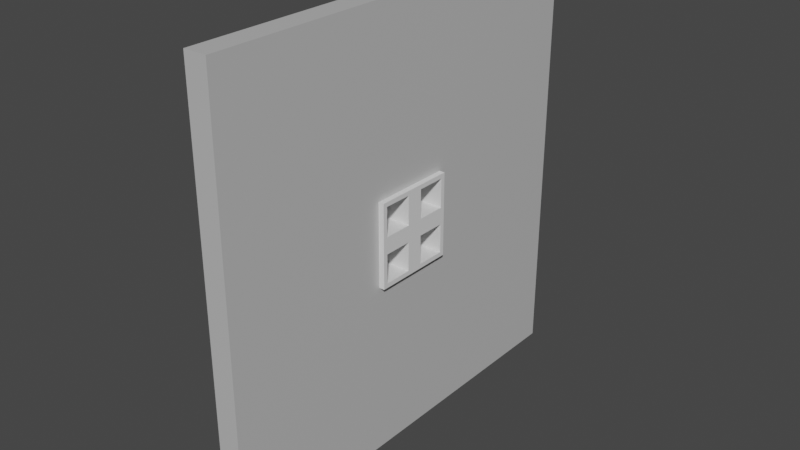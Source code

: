 # Source: basic_wall.blend  (saved by Blender 2.91.10; exported with 4.5.12 LTS)
import bpy
from mathutils import Matrix  # noqa: F401  (used for matrix-valued properties, if any)

bpy.ops.wm.read_factory_settings(use_empty=True)
scene = bpy.context.scene
scene.name = 'Scene'

# ---- collections
col_collection = bpy.data.collections.new('Collection'); scene.collection.children.link(col_collection)

# ---- materials (node trees are filled in below, after node groups)
mat_material = bpy.data.materials.new('Material')
mat_material.alpha_threshold = 0.0
mat_material.use_transparent_shadow = False
mat_material.line_color = (0.0, 0.0, 0.0, 1.0)
mat_material_001 = bpy.data.materials.new('Material.001')
mat_material_001.use_transparent_shadow = False

# ---- material node trees
mat_material.use_nodes = True; mat_material.node_tree.nodes.clear()
_N = mat_material.node_tree.nodes; _L = mat_material.node_tree.links
n0 = _N.new('ShaderNodeOutputMaterial'); n0.name = 'Material Output'; n0.location = (300, 300)
n1 = _N.new('ShaderNodeBsdfPrincipled'); n1.name = 'Principled BSDF'; n1.location = (10, 300)
n1.distribution = 'GGX'
n1.subsurface_method = 'BURLEY'
n1.inputs[0].default_value = (0.5324, 0.5324, 0.5324, 1.0)
n1.inputs[2].default_value = 0.4
n1.inputs[3].default_value = 1.45
n1.inputs[27].default_value = (0.0, 0.0, 0.0, 1.0)
n1.inputs[28].default_value = 1.0
_L.new(n1.outputs[0], n0.inputs[0])
n0.is_active_output = True
mat_material_001.use_nodes = True; mat_material_001.node_tree.nodes.clear()
_N = mat_material_001.node_tree.nodes; _L = mat_material_001.node_tree.links
n0 = _N.new('ShaderNodeBsdfPrincipled'); n0.name = 'Principled BSDF'; n0.location = (10, 300)
n0.distribution = 'GGX'
n0.subsurface_method = 'BURLEY'
n0.inputs[3].default_value = 1.45
n0.inputs[27].default_value = (0.0, 0.0, 0.0, 1.0)
n0.inputs[28].default_value = 1.0
n1 = _N.new('ShaderNodeOutputMaterial'); n1.name = 'Material Output'; n1.location = (300, 300)
_L.new(n0.outputs[0], n1.inputs[0])
n1.is_active_output = True

# ---- world
world_world = bpy.data.worlds.new('World'); scene.world = world_world
world_world.use_nodes = True; world_world.node_tree.nodes.clear()
_N = world_world.node_tree.nodes; _L = world_world.node_tree.links
n0 = _N.new('ShaderNodeOutputWorld'); n0.name = 'World Output'; n0.location = (300, 300)
n1 = _N.new('ShaderNodeBackground'); n1.name = 'Background'; n1.location = (10, 300)
n1.inputs[0].default_value = (0.05088, 0.05088, 0.05088, 1.0)
_L.new(n1.outputs[0], n0.inputs[0])
n0.is_active_output = True
world_world.color = (0.05088, 0.05088, 0.05088)
world_world.use_sun_shadow = False
world_world.sun_shadow_jitter_overblur = 0.0

# ---- meshes
me_cube_001 = bpy.data.meshes.new('Cube.001')
me_cube_001.from_pydata([(-1.0, -1.0, -1.0), (-1.0, -1.0, 1.0), (-1.0, 1.0, -1.0), (-1.0, 1.0, 1.0), (1.0, -1.0, -1.0), (1.0, -1.0, 1.0), (1.0, 1.0, -1.0), (1.0, 1.0, 1.0), (1.0, 0.1941, -0.1941), (-1.0, 0.1941, -0.1941), (-1.0, 0.1941, 0.1941), (1.0, 0.1941, 0.1941), (-1.0, -0.1941, -0.1941), (1.0, -0.1941, -0.1941), (1.0, -0.1941, 0.1941), (-1.0, -0.1941, 0.1941)], [], [(2, 3, 7, 6), (4, 5, 1, 0), (2, 6, 4, 0), (7, 3, 1, 5), (10, 9, 8, 11), (15, 14, 13, 12), (12, 13, 8, 9), (14, 15, 10, 11), (1, 3, 10, 15), (10, 3, 2, 0, 1, 15, 12, 9), (6, 7, 5, 14, 11, 8), (5, 4, 6, 8, 13, 14)])
_uv = me_cube_001.uv_layers.new(name='UVMap')
_uv.uv.foreach_set('vector', [0.375, 0.25, 0.625, 0.25, 0.625, 0.5, 0.375, 0.5, 0.375, 0.75, 0.625, 0.75, 0.625, 1.0, 0.375, 1.0, 0.125, 0.5, 0.375, 0.5, 0.375, 0.75, 0.125, 0.75, 0.625, 0.5, 0.875, 0.5, 0.875, 0.75, 0.625, 0.75, 0.625, 0.2913, 0.375, 0.2913, 0.375, 0.4587, 0.625, 0.4587, 0.625, 0.9587, 0.625, 0.7913, 0.375, 0.7913, 0.375, 0.9587, 0.1663, 0.75, 0.3337, 0.75, 0.3337, 0.5, 0.1663, 0.5, 0.6663, 0.75, 0.8337, 0.75, 0.8337, 0.5, 0.6663, 0.5, 0.625, 0.0, 0.625, 0.25, 0.5243, 0.1493, 0.5243, 0.1007, 0.5243, 0.1493, 0.625, 0.25, 0.375, 0.25, 0.375, 0.0, 0.625, 0.0, 0.5243, 0.1007, 0.4757, 0.1007, 0.4757, 0.1493, 0.375, 0.5, 0.625, 0.5, 0.625, 0.75, 0.5243, 0.6493, 0.5243, 0.6007, 0.4757, 0.6007, 0.625, 0.75, 0.375, 0.75, 0.375, 0.5, 0.4757, 0.6007, 0.4757, 0.6493, 0.5243, 0.6493])
me_cube_001.materials.append(mat_material)
me_cube_001.use_remesh_fix_poles = True
me_cube_001.use_remesh_preserve_attributes = False
me_cube_001.use_mirror_vertex_groups = False
me_cube_001.update()
me_cube_002 = bpy.data.meshes.new('Cube.002')
me_cube_002.from_pydata([(-1.0, -1.0, -1.0), (-1.0, -1.0, 1.0), (-1.0, 1.0, -1.0), (-1.0, 1.0, 1.0), (1.0, -1.0, -1.0), (1.0, -1.0, 1.0), (1.0, 1.0, -1.0), (1.0, 1.0, 1.0), (1.0, 0.8938, 0.2001), (-1.0, 0.8938, 0.2001), (-1.0, 0.8938, 0.8938), (1.0, 0.8938, 0.8938), (-1.0, 0.2001, 0.2001), (1.0, 0.2001, 0.2001), (1.0, 0.2001, 0.8938), (-1.0, 0.2001, 0.8938), (-1.0, -0.2001, 0.2001), (1.0, -0.2001, 0.2001), (-1.0, -0.2001, 0.8938), (1.0, -0.2001, 0.8938), (-1.0, -0.8938, 0.2001), (1.0, -0.8938, 0.2001), (1.0, -0.8938, 0.8938), (-1.0, -0.8938, 0.8938), (1.0, -0.2001, -0.8938), (-1.0, -0.2001, -0.8938), (-1.0, -0.2001, -0.2001), (1.0, -0.2001, -0.2001), (-1.0, -0.8938, -0.8938), (1.0, -0.8938, -0.8938), (1.0, -0.8938, -0.2001), (-1.0, -0.8938, -0.2001), (-1.0, 0.8938, -0.8938), (1.0, 0.8938, -0.8938), (-1.0, 0.8938, -0.2001), (1.0, 0.8938, -0.2001), (1.0, 0.2001, -0.8938), (-1.0, 0.2001, -0.8938), (1.0, 0.2001, -0.2001), (-1.0, 0.2001, -0.2001)], [], [(2, 3, 7, 6), (4, 5, 1, 0), (2, 6, 4, 0), (7, 3, 1, 5), (10, 9, 8, 11), (15, 14, 13, 12), (12, 13, 8, 9), (14, 15, 10, 11), (3, 2, 9, 10), (11, 7, 5, 14), (18, 16, 17, 19), (23, 22, 21, 20), (20, 21, 17, 16), (22, 23, 18, 19), (1, 3, 10, 15, 12, 16, 18, 23), (13, 14, 5, 22, 19, 17), (26, 25, 24, 27), (31, 30, 29, 28), (28, 29, 24, 25), (30, 31, 26, 27), (0, 1, 23, 20, 16, 26, 31, 28), (27, 17, 21, 22, 5, 4, 29, 30), (34, 32, 33, 35), (39, 38, 36, 37), (33, 32, 37, 36), (34, 35, 38, 39), (2, 0, 28, 25, 26, 16, 12, 39, 37, 32), (12, 9, 2, 32, 34, 39), (24, 29, 4, 6, 33, 36), (33, 6, 7, 11, 8, 13, 17, 27, 24, 36, 38, 35)])
_uv = me_cube_002.uv_layers.new(name='UVMap')
_uv.uv.foreach_set('vector', [0.375, 0.25, 0.625, 0.25, 0.625, 0.5, 0.375, 0.5, 0.375, 0.75, 0.625, 0.75, 0.625, 1.0, 0.375, 1.0, 0.125, 0.5, 0.375, 0.5, 0.375, 0.75, 0.125, 0.75, 0.625, 0.5, 0.875, 0.5, 0.875, 0.75, 0.625, 0.75, 0.625, 0.305, 0.375, 0.305, 0.375, 0.445, 0.625, 0.445, 0.625, 0.945, 0.625, 0.805, 0.375, 0.805, 0.375, 0.945, 0.18, 0.75, 0.32, 0.75, 0.32, 0.5, 0.18, 0.5, 0.68, 0.75, 0.82, 0.75, 0.82, 0.5, 0.68, 0.5, 0.625, 0.25, 0.375, 0.25, 0.525, 0.2367, 0.6117, 0.2367, 0.6117, 0.5133, 0.625, 0.5, 0.625, 0.75, 0.6117, 0.6, 0.625, 0.305, 0.375, 0.305, 0.375, 0.445, 0.625, 0.445, 0.625, 0.945, 0.625, 0.805, 0.375, 0.805, 0.375, 0.945, 0.18, 0.75, 0.32, 0.75, 0.32, 0.5, 0.18, 0.5, 0.68, 0.75, 0.82, 0.75, 0.82, 0.5, 0.68, 0.5, 0.625, 0.0, 0.625, 0.25, 0.6117, 0.2367, 0.6117, 0.15, 0.525, 0.15, 0.525, 0.09998, 0.6117, 0.09998, 0.6117, 0.01327, 0.525, 0.6, 0.6117, 0.6, 0.625, 0.75, 0.6117, 0.7367, 0.6117, 0.65, 0.525, 0.65, 0.625, 0.305, 0.375, 0.305, 0.375, 0.445, 0.625, 0.445, 0.625, 0.945, 0.625, 0.805, 0.375, 0.805, 0.375, 0.945, 0.18, 0.75, 0.32, 0.75, 0.32, 0.5, 0.18, 0.5, 0.68, 0.75, 0.82, 0.75, 0.82, 0.5, 0.68, 0.5, 0.375, 0.0, 0.625, 0.0, 0.6117, 0.01327, 0.525, 0.01327, 0.525, 0.09998, 0.475, 0.09998, 0.475, 0.01327, 0.3883, 0.01327, 0.475, 0.65, 0.525, 0.65, 0.525, 0.7367, 0.6117, 0.7367, 0.625, 0.75, 0.375, 0.75, 0.3883, 0.7367, 0.475, 0.7367, 0.625, 0.305, 0.375, 0.305, 0.375, 0.445, 0.625, 0.445, 0.625, 0.945, 0.625, 0.805, 0.375, 0.805, 0.375, 0.945, 0.32, 0.5, 0.18, 0.5, 0.18, 0.75, 0.32, 0.75, 0.82, 0.5, 0.68, 0.5, 0.68, 0.75, 0.82, 0.75, 0.375, 0.25, 0.375, 0.0, 0.3883, 0.01327, 0.3883, 0.09998, 0.475, 0.09998, 0.525, 0.09998, 0.525, 0.15, 0.475, 0.15, 0.3883, 0.15, 0.3883, 0.2367, 0.525, 0.15, 0.525, 0.2367, 0.375, 0.25, 0.3883, 0.2367, 0.475, 0.2367, 0.475, 0.15, 0.3883, 0.65, 0.3883, 0.7367, 0.375, 0.75, 0.375, 0.5, 0.3883, 0.5133, 0.3883, 0.6, 0.3883, 0.5133, 0.375, 0.5, 0.625, 0.5, 0.6117, 0.5133, 0.525, 0.5133, 0.525, 0.6, 0.525, 0.65, 0.475, 0.65, 0.3883, 0.65, 0.3883, 0.6, 0.475, 0.6, 0.475, 0.5133])
me_cube_002.materials.append(mat_material_001)
me_cube_002.use_remesh_fix_poles = True
me_cube_002.use_remesh_preserve_attributes = False
me_cube_002.use_mirror_vertex_groups = False
me_cube_002.update()

# ---- objects
ob_cube = bpy.data.objects.new('Cube', me_cube_001)
ob_cube_001 = bpy.data.objects.new('Cube.001', me_cube_002)

# ---- transforms, parenting, visibility, modifiers, constraints
ob_cube.location = (0.0, 0.0, 0.0)
ob_cube.scale = (0.5941, 11.31, 11.31)
ob_cube.lineart.crease_threshold = 0.0
ob_cube_001.location = (0.0, 0.0, 0.0)
ob_cube_001.scale = (0.8875, 2.194, 2.194)
ob_cube_001.lineart.crease_threshold = 0.0

# ---- collection membership
col_collection.objects.link(ob_cube)
col_collection.objects.link(ob_cube_001)

# ---- scene / render settings (as saved in the file)
scene.frame_start = 1; scene.frame_end = 250; scene.frame_set(1)
scene.render.engine = 'BLENDER_EEVEE_NEXT'
scene.cycles.use_denoising = False
scene.cycles.samples = 128
scene.cycles.sampling_pattern = 'TABULATED_SOBOL'
scene.cycles.use_adaptive_sampling = False
scene.cycles.use_light_tree = False
scene.view_settings.view_transform = 'Filmic'
bpy.context.view_layer.update()

# ---- added for rendering (the .blend has no active camera and no usable light): camera, sun
cam_auto = bpy.data.cameras.new('AutoCamera')
cam_auto.lens = 50.0
cam_auto.sensor_width = 36.0
cam_auto.clip_end = 1000.0
ob_auto_camera = bpy.data.objects.new('AutoCamera', cam_auto)
scene.collection.objects.link(ob_auto_camera)
ob_auto_camera.location = (29.6315, -35.5577, 23.7052)
ob_auto_camera.rotation_euler = (1.09748, -7.21219e-08, 0.694738)
scene.camera = ob_auto_camera
light_auto_sun = bpy.data.lights.new('AutoSun', 'SUN')
light_auto_sun.energy = 3.0
light_auto_sun.angle = 0.0523599
ob_auto_sun = bpy.data.objects.new('AutoSun', light_auto_sun)
scene.collection.objects.link(ob_auto_sun)
ob_auto_sun.rotation_euler = (0.872665, 0.174533, 0.523599)
bpy.context.view_layer.update()
